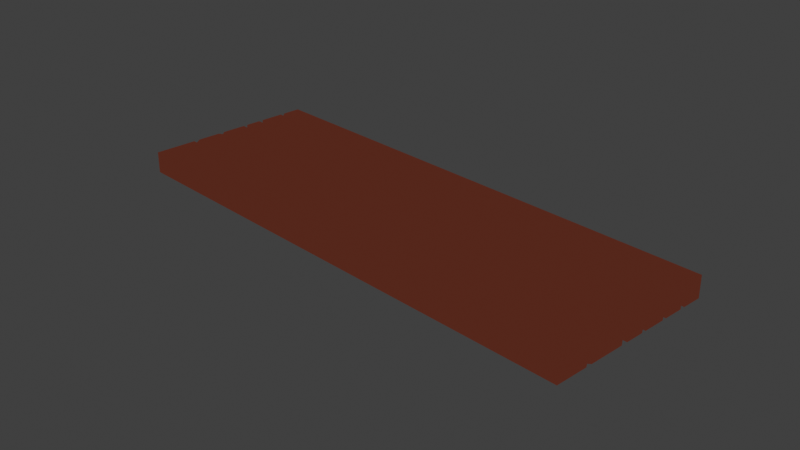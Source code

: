 # Source: wood.blend  (saved by Blender 2.91.10; exported with 4.5.12 LTS)
import bpy
from mathutils import Matrix  # noqa: F401  (used for matrix-valued properties, if any)

bpy.ops.wm.read_factory_settings(use_empty=True)
scene = bpy.context.scene
scene.name = 'Scene'

# ---- collections
col_collection = bpy.data.collections.new('Collection'); scene.collection.children.link(col_collection)

# ---- materials (node trees are filled in below, after node groups)
mat_wood = bpy.data.materials.new('Wood')
mat_wood.use_transparent_shadow = False
mat_material_001 = bpy.data.materials.new('Material.001')
mat_material_001.use_transparent_shadow = False

# ---- material node trees
mat_wood.use_nodes = True; mat_wood.node_tree.nodes.clear()
_N = mat_wood.node_tree.nodes; _L = mat_wood.node_tree.links
n0 = _N.new('ShaderNodeMapping'); n0.name = 'Mapping'; n0.location = (-994, 284)
n0.inputs[3].default_value = (1.0, 1.0, 1.5)
n1 = _N.new('ShaderNodeOutputMaterial'); n1.name = 'Material Output'; n1.location = (1236, 291)
n2 = _N.new('ShaderNodeShaderToRGB'); n2.name = 'Shader to RGB'; n2.location = (483, 323)
n3 = _N.new('ShaderNodeBsdfPrincipled'); n3.name = 'Principled BSDF'; n3.location = (136, 369)
n3.distribution = 'GGX'
n3.subsurface_method = 'BURLEY'
n3.inputs[2].default_value = 0.4
n3.inputs[3].default_value = 1.45
n3.inputs[13].default_value = 0.2955
n3.inputs[27].default_value = (0.0, 0.0, 0.0, 1.0)
n3.inputs[28].default_value = 1.0
n4 = _N.new('ShaderNodeTexCoord'); n4.name = 'Texture Coordinate'; n4.location = (-1198, 284)
n5 = _N.new('ShaderNodeBump'); n5.name = 'Bump'; n5.location = (-427, 160)
n5.inputs[0].default_value = 0.75
n5.inputs[1].default_value = 0.6
n5.inputs[2].default_value = 1.0
n6 = _N.new('ShaderNodeMapping'); n6.name = 'Mapping.001'; n6.location = (-841, 25)
n6.inputs[3].default_value = (15.1, 1.0, 1.0)
n7 = _N.new('ShaderNodeTexNoise'); n7.name = 'Noise Texture'; n7.location = (-669, 282)
n7.inputs[2].default_value = 1.0
n7.inputs[3].default_value = 2.8
n7.inputs[4].default_value = 0.5167
n8 = _N.new('ShaderNodeValToRGB'); n8.name = 'ColorRamp'; n8.location = (748, 340)
n8.color_ramp.interpolation = 'CONSTANT'
while len(n8.color_ramp.elements) > 1: n8.color_ramp.elements.remove(n8.color_ramp.elements[-1])
n8.color_ramp.elements[0].position = 0.0; n8.color_ramp.elements[0].color = (0.0291, 0.007817, 0.004815, 1.0)
_e = n8.color_ramp.elements.new(0.2008); _e.color = (0.05497, 0.01303, 0.007433, 1.0)
_e = n8.color_ramp.elements.new(0.3946); _e.color = (0.09084, 0.01984, 0.01075, 1.0)
_e = n8.color_ramp.elements.new(0.6013); _e.color = (0.1282, 0.0267, 0.01405, 1.0)
_e = n8.color_ramp.elements.new(0.9168); _e.color = (0.1679, 0.03381, 0.01744, 1.0)
_L.new(n3.outputs[0], n2.inputs[0])
_L.new(n2.outputs[0], n8.inputs[0])
_L.new(n8.outputs[0], n1.inputs[0])
_L.new(n0.outputs[0], n7.inputs[0])
_L.new(n4.outputs[3], n0.inputs[0])
_L.new(n7.outputs[0], n5.inputs[3])
_L.new(n5.outputs[0], n3.inputs[5])
n1.is_active_output = True
mat_material_001.use_nodes = True; mat_material_001.node_tree.nodes.clear()
_N = mat_material_001.node_tree.nodes; _L = mat_material_001.node_tree.links
n0 = _N.new('ShaderNodeBsdfPrincipled'); n0.name = 'Principled BSDF'; n0.location = (10, 300)
n0.distribution = 'GGX'
n0.subsurface_method = 'BURLEY'
n0.inputs[3].default_value = 1.45
n0.inputs[27].default_value = (0.0, 0.0, 0.0, 1.0)
n0.inputs[28].default_value = 1.0
n1 = _N.new('ShaderNodeOutputMaterial'); n1.name = 'Material Output'; n1.location = (300, 300)
_L.new(n0.outputs[0], n1.inputs[0])
n1.is_active_output = True

# ---- world
world_world = bpy.data.worlds.new('World'); scene.world = world_world
world_world.use_nodes = True; world_world.node_tree.nodes.clear()
_N = world_world.node_tree.nodes; _L = world_world.node_tree.links
n0 = _N.new('ShaderNodeOutputWorld'); n0.name = 'World Output'; n0.location = (300, 300)
n1 = _N.new('ShaderNodeBackground'); n1.name = 'Background'; n1.location = (10, 300)
n1.inputs[0].default_value = (0.05088, 0.05088, 0.05088, 1.0)
_L.new(n1.outputs[0], n0.inputs[0])
n0.is_active_output = True
world_world.color = (0.05088, 0.05088, 0.05088)
world_world.use_sun_shadow = False
world_world.sun_shadow_jitter_overblur = 0.0

# ---- cameras
cam_camera = bpy.data.cameras.new('Camera')
cam_camera.clip_end = 100.0
cam_camera.ortho_scale = 7.314

# ---- lights
light_light = bpy.data.lights.new('Light', 'POINT')
light_light.transmission_factor = 0.0
light_light.energy = 1000.0
light_light.shadow_soft_size = 0.1
light_light.shadow_maximum_resolution = 0.006
light_light.use_absolute_resolution = True

# ---- meshes
me_cube = bpy.data.meshes.new('Cube')
me_cube.from_pydata([(1.0, 1.0, 1.0), (1.0, 1.0, -1.0), (1.0, -1.0, 1.0), (1.0, -1.0, -1.0), (-1.0, 1.0, 1.0), (-1.0, 1.0, -1.0), (-1.0, -1.0, 1.0), (-1.0, -1.0, -1.0), (-0.995, 0.7605, -0.7575), (0.9953, 0.737, 0.815), (-0.995, 0.7605, 0.815), (0.9953, 0.737, -0.7575), (-0.9888, 0.4353, -0.7953), (0.9959, 0.4637, 0.7562), (-0.9888, 0.4353, 0.7562), (0.9959, 0.4637, -0.7953), (-0.9915, 0.2118, -0.6364), (0.9961, 0.165, 0.6851), (-0.9915, 0.2118, 0.6851), (0.9961, 0.165, -0.6364), (-1.003, -0.4858, -0.8803), (0.9947, -0.5973, 0.7), (-1.003, -0.4858, 0.7), (0.9947, -0.5973, -0.8803), (-0.9905, -0.137, 0.9297), (0.9924, -0.1115, -0.7374), (-0.9905, -0.137, -0.7002), (0.9924, -0.1115, 0.8925), (-1.0, -0.09986, 1.0), (1.0, -0.07431, -1.0), (-1.0, -0.09986, -1.0), (1.0, -0.07431, 1.0), (-1.0, -0.1753, -1.0), (1.0, -0.1497, 1.0), (-1.0, -0.1753, 1.0), (1.0, -0.1497, -1.0), (-1.0, 0.1829, 1.0), (1.0, 0.1362, -1.0), (-1.0, 0.1829, -1.0), (1.0, 0.1362, 1.0), (-1.0, 0.235, 1.0), (1.0, 0.1883, -1.0), (-1.0, 0.235, -1.0), (1.0, 0.1883, 1.0), (-1.0, 0.7366, 1.0), (1.0, 0.7132, -1.0), (-1.0, 0.7366, -1.0), (1.0, 0.7132, 1.0), (-1.0, 0.4619, -1.0), (1.0, 0.4903, 1.0), (-1.0, 0.4619, 1.0), (1.0, 0.4903, -1.0), (-1.0, 0.7934, 1.0), (1.0, 0.7699, -1.0), (-1.0, 0.7934, -1.0), (1.0, 0.7699, 1.0), (-1.0, 0.4106, 1.0), (1.0, 0.439, -1.0), (-1.0, 0.4106, -1.0), (1.0, 0.439, 1.0), (-1.0, -0.4447, -1.0), (1.0, -0.5562, 1.0), (-1.0, -0.4447, 1.0), (1.0, -0.5562, -1.0), (-1.0, -0.5146, -1.0), (1.0, -0.6261, 1.0), (-1.0, -0.5146, 1.0), (1.0, -0.6261, -1.0)], [], [(65, 66, 6, 2), (3, 2, 6, 7), (54, 52, 4, 5), (64, 67, 3, 7), (67, 65, 2, 3), (5, 4, 0, 1), (53, 55, 9, 11), (54, 53, 11, 8), (46, 44, 10, 8), (55, 52, 10, 9), (58, 56, 14, 12), (51, 49, 13, 15), (48, 51, 15, 12), (49, 50, 14, 13), (38, 36, 18, 16), (41, 43, 17, 19), (42, 41, 19, 16), (43, 40, 18, 17), (64, 66, 22, 20), (63, 61, 21, 23), (60, 63, 23, 20), (61, 62, 22, 21), (31, 28, 24, 27), (30, 29, 25, 26), (29, 31, 27, 25), (32, 34, 24, 26), (37, 39, 31, 29), (38, 37, 29, 30), (39, 36, 28, 31), (26, 24, 28, 30), (60, 62, 34, 32), (27, 24, 34, 33), (26, 25, 35, 32), (25, 27, 33, 35), (17, 18, 36, 39), (16, 19, 37, 38), (19, 17, 39, 37), (30, 28, 36, 38), (59, 56, 40, 43), (58, 57, 41, 42), (57, 59, 43, 41), (16, 18, 40, 42), (9, 10, 44, 47), (8, 11, 45, 46), (11, 9, 47, 45), (48, 50, 44, 46), (12, 14, 50, 48), (47, 44, 50, 49), (46, 45, 51, 48), (45, 47, 49, 51), (0, 4, 52, 55), (5, 1, 53, 54), (1, 0, 55, 53), (8, 10, 52, 54), (15, 13, 59, 57), (12, 15, 57, 58), (13, 14, 56, 59), (42, 40, 56, 58), (20, 22, 62, 60), (33, 34, 62, 61), (32, 35, 63, 60), (35, 33, 61, 63), (7, 6, 66, 64), (23, 21, 65, 67), (20, 23, 67, 64), (21, 22, 66, 65)])
_uv = me_cube.uv_layers.new(name='UVMap')
_uv.uv.foreach_set('vector', [0.7284, 0.3331, 0.7469, 0.6661, 0.6661, 0.6661, 0.6661, 0.3331, 0.333, 0.3331, 0.333, 0.6661, 0.0, 0.6661, 0.0, 0.3331, 0.03441, 0.0, 0.03441, 0.3331, 0.0, 0.3331, 0.0, 0.0, 0.7469, 0.0, 0.7284, 0.3331, 0.6661, 0.3331, 0.6661, 0.0, 0.3953, 0.3331, 0.3953, 0.6661, 0.3331, 0.6661, 0.3331, 0.3331, 0.6661, 5.364e-05, 0.6661, 0.3331, 0.3331, 0.333, 0.3331, 0.0, 0.6278, 0.3331, 0.6278, 0.6661, 0.6223, 0.6353, 0.6223, 0.3735, 0.4964, 0.6661, 0.4964, 0.9992, 0.4561, 0.9985, 0.4561, 0.667, 0.04386, 0.0, 0.04386, 0.3331, 0.03989, 0.3022, 0.03989, 0.04038, 0.7091, 0.6661, 0.7091, 0.9992, 0.6783, 0.9983, 0.6783, 0.6669, 0.09815, 0.0, 0.09815, 0.3331, 0.09404, 0.2925, 0.09404, 0.03409, 0.5812, 0.3331, 0.5812, 0.6661, 0.5768, 0.6255, 0.5768, 0.3672, 0.9614, 0.333, 0.9614, 0.0, 0.9955, 0.0006182, 0.9955, 0.3311, 0.4155, 0.9991, 0.4155, 0.6661, 0.4561, 0.6681, 0.4561, 0.9985, 0.1361, 0.0, 0.1361, 0.3331, 0.1313, 0.2806, 0.1313, 0.06056, 0.5309, 0.3331, 0.5309, 0.6661, 0.5271, 0.6137, 0.5271, 0.3936, 0.8146, 0.6662, 0.8146, 0.3331, 0.8752, 0.3337, 0.8752, 0.6648, 0.0, 0.9993, 4.768e-07, 0.6661, 0.05247, 0.6676, 0.05247, 0.9987, 0.2522, 0.0, 0.2522, 0.3331, 0.2474, 0.2831, 0.2474, 0.01994, 0.407, 0.3331, 0.407, 0.6661, 0.4001, 0.6162, 0.4001, 0.353, 0.729, 0.9994, 0.729, 0.6661, 0.7489, 0.667, 0.7489, 0.9998, 0.1525, 0.6661, 0.1525, 0.9994, 0.1025, 0.9998, 0.1025, 0.6669, 0.7848, 0.6661, 0.7848, 0.9991, 0.7731, 0.9975, 0.7669, 0.6673, 0.8645, 0.0, 0.8645, 0.333, 0.8208, 0.3318, 0.8146, 0.001655, 0.4872, 0.3331, 0.4872, 0.6661, 0.481, 0.6482, 0.481, 0.3768, 0.1957, 0.0, 0.1957, 0.3331, 0.1894, 0.3214, 0.1894, 0.04993, 0.5223, 0.3331, 0.5223, 0.6661, 0.4872, 0.6661, 0.4872, 0.3331, 0.1996, 0.6661, 0.1918, 0.9992, 0.1567, 0.9992, 0.1525, 0.6661, 0.9536, 0.0, 0.9614, 0.3331, 0.9143, 0.3331, 0.9186, 0.0, 0.1894, 0.04993, 0.1894, 0.3214, 0.1832, 0.3331, 0.1832, 0.0, 0.2406, 0.0, 0.2406, 0.3331, 0.1957, 0.3331, 0.1957, 0.0, 0.7489, 0.9978, 0.7551, 0.6676, 0.7669, 0.6661, 0.7669, 0.9991, 0.8645, 0.3315, 0.8707, 0.001349, 0.9143, 0.0, 0.9143, 0.333, 0.481, 0.3768, 0.481, 0.6482, 0.4747, 0.6661, 0.4747, 0.3331, 0.9881, 0.3338, 0.9881, 0.6649, 0.9356, 0.6662, 0.9356, 0.3331, 0.9356, 0.3344, 0.9356, 0.6655, 0.8752, 0.6662, 0.8752, 0.3331, 0.5271, 0.3936, 0.5271, 0.6137, 0.5223, 0.6661, 0.5223, 0.3331, 0.1832, 0.0, 0.1832, 0.3331, 0.1361, 0.3331, 0.1361, 0.0, 0.3331, 0.9992, 0.3378, 0.6661, 0.367, 0.6661, 0.3748, 0.9992, 0.3281, 0.6661, 0.3328, 0.9992, 0.2911, 0.9992, 0.2989, 0.6661, 0.5727, 0.3331, 0.5727, 0.6661, 0.5309, 0.6661, 0.5309, 0.3331, 0.1313, 0.06056, 0.1313, 0.2806, 0.1274, 0.3331, 0.1274, 0.0, 0.6474, 0.9984, 0.6474, 0.6669, 0.6783, 0.6661, 0.6783, 0.9992, 0.4964, 0.9985, 0.4964, 0.667, 0.5368, 0.6661, 0.5368, 0.9992, 0.6223, 0.3735, 0.6223, 0.6353, 0.6184, 0.6661, 0.6184, 0.3331, 0.08961, 0.0, 0.08961, 0.3331, 0.04386, 0.3331, 0.04386, 0.0, 0.09404, 0.03409, 0.09404, 0.2925, 0.08961, 0.3331, 0.08961, 0.0, 0.2492, 0.9992, 0.2453, 0.6661, 0.2911, 0.6661, 0.2863, 0.9992, 0.1996, 0.9992, 0.2035, 0.6661, 0.2406, 0.6661, 0.2453, 0.9992, 0.6184, 0.3331, 0.6184, 0.6661, 0.5812, 0.6661, 0.5812, 0.3331, 0.5751, 0.9992, 0.5751, 0.6661, 0.6095, 0.6661, 0.6134, 0.9992, 0.5751, 0.6661, 0.5751, 0.9992, 0.5368, 0.9992, 0.5407, 0.6661, 0.6661, 0.3331, 0.6661, 0.6661, 0.6278, 0.6661, 0.6278, 0.3331, 0.03989, 0.04038, 0.03989, 0.3022, 0.03441, 0.3331, 0.03441, 0.0, 0.5768, 0.3672, 0.5768, 0.6255, 0.5727, 0.6661, 0.5727, 0.3331, 0.6474, 0.668, 0.6474, 0.9984, 0.6134, 0.9991, 0.6134, 0.6661, 0.3748, 0.9984, 0.3748, 0.668, 0.4155, 0.6661, 0.4155, 0.9991, 0.1274, 0.0, 0.1274, 0.3331, 0.09815, 0.3331, 0.09815, 0.0, 0.2474, 0.01994, 0.2474, 0.2831, 0.2406, 0.3331, 0.2406, 0.0, 0.7469, 0.6661, 0.7512, 0.3331, 0.7961, 0.3331, 0.8146, 0.6661, 0.8104, 0.0, 0.8146, 0.3331, 0.7469, 0.3331, 0.7655, 0.0, 0.4747, 0.3331, 0.4747, 0.6661, 0.407, 0.6661, 0.407, 0.3331, 0.3331, 0.0, 0.3331, 0.3331, 0.2522, 0.3331, 0.2522, 0.0, 0.4001, 0.353, 0.4001, 0.6162, 0.3953, 0.6661, 0.3953, 0.3331, 0.7091, 1.0, 0.7091, 0.6671, 0.729, 0.6661, 0.729, 0.9994, 0.05247, 0.999, 0.05247, 0.6661, 0.1025, 0.6667, 0.1025, 1.0])
me_cube.materials.append(mat_wood)
me_cube.materials.append(mat_material_001)
me_cube.use_remesh_preserve_volume = False
me_cube.use_remesh_preserve_attributes = False
me_cube.use_mirror_vertex_groups = False
me_cube.update()

# ---- objects
ob_cube = bpy.data.objects.new('Cube', me_cube)
ob_light = bpy.data.objects.new('Light', light_light)
ob_camera = bpy.data.objects.new('Camera', cam_camera)

# ---- transforms, parenting, visibility, modifiers, constraints
ob_cube.location = (0.0, 0.0, 0.01387)
ob_cube.scale = (2.886, 1.0, 0.1204)
ob_cube.lock_rotations_4d = False
ob_cube.empty_display_type = 'ARROWS'
ob_cube.lineart.crease_threshold = 0.0
ob_light.location = (-3.467, 0.2023, 1.917)
ob_light.rotation_euler = (0.6503, 0.05522, 1.866)
ob_light.lock_rotations_4d = False
ob_light.empty_display_type = 'ARROWS'
ob_light.color = (0.0, 0.0, 0.0, 0.0)
ob_light.lineart.crease_threshold = 0.0
ob_camera.location = (7.359, -6.926, 4.958)
ob_camera.rotation_euler = (1.109, 0.0, 0.8149)
ob_camera.lock_rotations_4d = False
ob_camera.empty_display_type = 'ARROWS'
ob_camera.color = (0.0, 0.0, 0.0, 0.0)
ob_camera.display_type = 'WIRE'
ob_camera.lineart.crease_threshold = 0.0

# ---- collection membership
col_collection.objects.link(ob_cube)
col_collection.objects.link(ob_light)
col_collection.objects.link(ob_camera)

# ---- scene / render settings (as saved in the file)
scene.camera = ob_camera
scene.frame_start = 1; scene.frame_end = 250; scene.frame_set(1)
scene.render.engine = 'BLENDER_EEVEE_NEXT'
scene.cycles.use_denoising = False
scene.cycles.samples = 128
scene.cycles.sampling_pattern = 'TABULATED_SOBOL'
scene.cycles.use_adaptive_sampling = False
scene.cycles.use_light_tree = False
scene.view_settings.view_transform = 'Standard'
bpy.context.view_layer.update()
